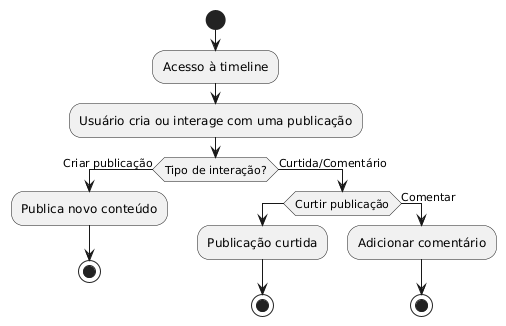

The diagram above was rendered by PlantUML. Its source (embedded in the PNG):
@startuml
start

:Acesso à timeline;
:Usuário cria ou interage com uma publicação;
if (Tipo de interação?) then (Criar publicação)
  :Publica novo conteúdo;

  stop
else (Curtida/Comentário)
  if (Curtir publicação) then
    :Publicação curtida;
 
    stop
  else (Comentar)
    :Adicionar comentário;

    stop
  endif
endif
@enduml